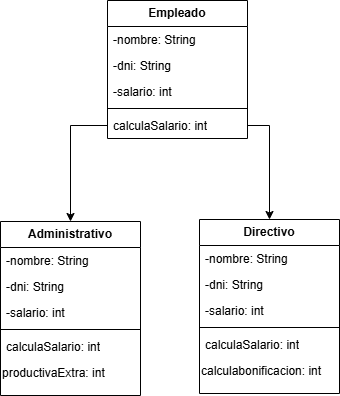

The diagram above was exported from draw.io. Its source (the exported page's mxGraphModel, read from the mxfile embedded in the PNG):
<mxGraphModel dx="2074" dy="2780" grid="0" gridSize="10" guides="1" tooltips="1" connect="1" arrows="1" fold="1" page="0" pageScale="1" pageWidth="827" pageHeight="1169" math="0" shadow="0">
  <root>
    <mxCell id="0" />
    <mxCell id="1" parent="0" />
    <mxCell id="XuOqHRrNYuVDV7X36UkP-9" value="&lt;b&gt;Empleado&lt;/b&gt;" style="swimlane;fontStyle=0;childLayout=stackLayout;horizontal=1;startSize=26;fillColor=none;horizontalStack=0;resizeParent=1;resizeParentMax=0;resizeLast=0;collapsible=1;marginBottom=0;whiteSpace=wrap;html=1;" vertex="1" parent="1">
      <mxGeometry x="-222" y="-1975" width="140" height="138" as="geometry" />
    </mxCell>
    <mxCell id="XuOqHRrNYuVDV7X36UkP-10" value="-nombre: String" style="text;strokeColor=none;fillColor=none;align=left;verticalAlign=top;spacingLeft=4;spacingRight=4;overflow=hidden;rotatable=0;points=[[0,0.5],[1,0.5]];portConstraint=eastwest;whiteSpace=wrap;html=1;" vertex="1" parent="XuOqHRrNYuVDV7X36UkP-9">
      <mxGeometry y="26" width="140" height="26" as="geometry" />
    </mxCell>
    <mxCell id="XuOqHRrNYuVDV7X36UkP-11" value="-dni: String" style="text;strokeColor=none;fillColor=none;align=left;verticalAlign=top;spacingLeft=4;spacingRight=4;overflow=hidden;rotatable=0;points=[[0,0.5],[1,0.5]];portConstraint=eastwest;whiteSpace=wrap;html=1;" vertex="1" parent="XuOqHRrNYuVDV7X36UkP-9">
      <mxGeometry y="52" width="140" height="26" as="geometry" />
    </mxCell>
    <mxCell id="XuOqHRrNYuVDV7X36UkP-12" value="-salario: int" style="text;strokeColor=none;fillColor=none;align=left;verticalAlign=top;spacingLeft=4;spacingRight=4;overflow=hidden;rotatable=0;points=[[0,0.5],[1,0.5]];portConstraint=eastwest;whiteSpace=wrap;html=1;" vertex="1" parent="XuOqHRrNYuVDV7X36UkP-9">
      <mxGeometry y="78" width="140" height="26" as="geometry" />
    </mxCell>
    <mxCell id="XuOqHRrNYuVDV7X36UkP-13" value="" style="line;strokeWidth=1;fillColor=none;align=left;verticalAlign=middle;spacingTop=-1;spacingLeft=3;spacingRight=3;rotatable=0;labelPosition=right;points=[];portConstraint=eastwest;strokeColor=inherit;" vertex="1" parent="XuOqHRrNYuVDV7X36UkP-9">
      <mxGeometry y="104" width="140" height="8" as="geometry" />
    </mxCell>
    <mxCell id="XuOqHRrNYuVDV7X36UkP-14" value="calculaSalario: int" style="text;strokeColor=none;fillColor=none;align=left;verticalAlign=top;spacingLeft=4;spacingRight=4;overflow=hidden;rotatable=0;points=[[0,0.5],[1,0.5]];portConstraint=eastwest;whiteSpace=wrap;html=1;" vertex="1" parent="XuOqHRrNYuVDV7X36UkP-9">
      <mxGeometry y="112" width="140" height="26" as="geometry" />
    </mxCell>
    <mxCell id="XuOqHRrNYuVDV7X36UkP-15" value="&lt;b&gt;Administrativo&lt;/b&gt;" style="swimlane;fontStyle=0;childLayout=stackLayout;horizontal=1;startSize=26;fillColor=none;horizontalStack=0;resizeParent=1;resizeParentMax=0;resizeLast=0;collapsible=1;marginBottom=0;whiteSpace=wrap;html=1;" vertex="1" parent="1">
      <mxGeometry x="-329" y="-1754" width="140" height="174" as="geometry" />
    </mxCell>
    <mxCell id="XuOqHRrNYuVDV7X36UkP-16" value="-nombre: String" style="text;strokeColor=none;fillColor=none;align=left;verticalAlign=top;spacingLeft=4;spacingRight=4;overflow=hidden;rotatable=0;points=[[0,0.5],[1,0.5]];portConstraint=eastwest;whiteSpace=wrap;html=1;" vertex="1" parent="XuOqHRrNYuVDV7X36UkP-15">
      <mxGeometry y="26" width="140" height="26" as="geometry" />
    </mxCell>
    <mxCell id="XuOqHRrNYuVDV7X36UkP-17" value="-dni: String" style="text;strokeColor=none;fillColor=none;align=left;verticalAlign=top;spacingLeft=4;spacingRight=4;overflow=hidden;rotatable=0;points=[[0,0.5],[1,0.5]];portConstraint=eastwest;whiteSpace=wrap;html=1;" vertex="1" parent="XuOqHRrNYuVDV7X36UkP-15">
      <mxGeometry y="52" width="140" height="26" as="geometry" />
    </mxCell>
    <mxCell id="XuOqHRrNYuVDV7X36UkP-26" value="-salario: int" style="text;strokeColor=none;fillColor=none;align=left;verticalAlign=top;spacingLeft=4;spacingRight=4;overflow=hidden;rotatable=0;points=[[0,0.5],[1,0.5]];portConstraint=eastwest;whiteSpace=wrap;html=1;" vertex="1" parent="XuOqHRrNYuVDV7X36UkP-15">
      <mxGeometry y="78" width="140" height="26" as="geometry" />
    </mxCell>
    <mxCell id="XuOqHRrNYuVDV7X36UkP-19" value="" style="line;strokeWidth=1;fillColor=none;align=left;verticalAlign=middle;spacingTop=-1;spacingLeft=3;spacingRight=3;rotatable=0;labelPosition=right;points=[];portConstraint=eastwest;strokeColor=inherit;" vertex="1" parent="XuOqHRrNYuVDV7X36UkP-15">
      <mxGeometry y="104" width="140" height="8" as="geometry" />
    </mxCell>
    <mxCell id="XuOqHRrNYuVDV7X36UkP-18" value="calculaSalario: int" style="text;strokeColor=none;fillColor=none;align=left;verticalAlign=top;spacingLeft=4;spacingRight=4;overflow=hidden;rotatable=0;points=[[0,0.5],[1,0.5]];portConstraint=eastwest;whiteSpace=wrap;html=1;" vertex="1" parent="XuOqHRrNYuVDV7X36UkP-15">
      <mxGeometry y="112" width="140" height="26" as="geometry" />
    </mxCell>
    <mxCell id="XuOqHRrNYuVDV7X36UkP-27" value="productivaExtra: int" style="text;whiteSpace=wrap;html=1;" vertex="1" parent="XuOqHRrNYuVDV7X36UkP-15">
      <mxGeometry y="138" width="140" height="36" as="geometry" />
    </mxCell>
    <mxCell id="XuOqHRrNYuVDV7X36UkP-28" value="&lt;b&gt;Directivo&lt;/b&gt;" style="swimlane;fontStyle=0;childLayout=stackLayout;horizontal=1;startSize=26;fillColor=none;horizontalStack=0;resizeParent=1;resizeParentMax=0;resizeLast=0;collapsible=1;marginBottom=0;whiteSpace=wrap;html=1;" vertex="1" parent="1">
      <mxGeometry x="-130" y="-1756" width="140" height="174" as="geometry" />
    </mxCell>
    <mxCell id="XuOqHRrNYuVDV7X36UkP-29" value="-nombre: String" style="text;strokeColor=none;fillColor=none;align=left;verticalAlign=top;spacingLeft=4;spacingRight=4;overflow=hidden;rotatable=0;points=[[0,0.5],[1,0.5]];portConstraint=eastwest;whiteSpace=wrap;html=1;" vertex="1" parent="XuOqHRrNYuVDV7X36UkP-28">
      <mxGeometry y="26" width="140" height="26" as="geometry" />
    </mxCell>
    <mxCell id="XuOqHRrNYuVDV7X36UkP-30" value="-dni: String" style="text;strokeColor=none;fillColor=none;align=left;verticalAlign=top;spacingLeft=4;spacingRight=4;overflow=hidden;rotatable=0;points=[[0,0.5],[1,0.5]];portConstraint=eastwest;whiteSpace=wrap;html=1;" vertex="1" parent="XuOqHRrNYuVDV7X36UkP-28">
      <mxGeometry y="52" width="140" height="26" as="geometry" />
    </mxCell>
    <mxCell id="XuOqHRrNYuVDV7X36UkP-31" value="-salario: int" style="text;strokeColor=none;fillColor=none;align=left;verticalAlign=top;spacingLeft=4;spacingRight=4;overflow=hidden;rotatable=0;points=[[0,0.5],[1,0.5]];portConstraint=eastwest;whiteSpace=wrap;html=1;" vertex="1" parent="XuOqHRrNYuVDV7X36UkP-28">
      <mxGeometry y="78" width="140" height="26" as="geometry" />
    </mxCell>
    <mxCell id="XuOqHRrNYuVDV7X36UkP-32" value="" style="line;strokeWidth=1;fillColor=none;align=left;verticalAlign=middle;spacingTop=-1;spacingLeft=3;spacingRight=3;rotatable=0;labelPosition=right;points=[];portConstraint=eastwest;strokeColor=inherit;" vertex="1" parent="XuOqHRrNYuVDV7X36UkP-28">
      <mxGeometry y="104" width="140" height="8" as="geometry" />
    </mxCell>
    <mxCell id="XuOqHRrNYuVDV7X36UkP-33" value="calculaSalario: int" style="text;strokeColor=none;fillColor=none;align=left;verticalAlign=top;spacingLeft=4;spacingRight=4;overflow=hidden;rotatable=0;points=[[0,0.5],[1,0.5]];portConstraint=eastwest;whiteSpace=wrap;html=1;" vertex="1" parent="XuOqHRrNYuVDV7X36UkP-28">
      <mxGeometry y="112" width="140" height="26" as="geometry" />
    </mxCell>
    <mxCell id="XuOqHRrNYuVDV7X36UkP-34" value="calculabonificacion: int" style="text;whiteSpace=wrap;html=1;" vertex="1" parent="XuOqHRrNYuVDV7X36UkP-28">
      <mxGeometry y="138" width="140" height="36" as="geometry" />
    </mxCell>
    <mxCell id="XuOqHRrNYuVDV7X36UkP-35" style="edgeStyle=orthogonalEdgeStyle;rounded=0;orthogonalLoop=1;jettySize=auto;html=1;" edge="1" parent="1" source="XuOqHRrNYuVDV7X36UkP-14" target="XuOqHRrNYuVDV7X36UkP-15">
      <mxGeometry relative="1" as="geometry" />
    </mxCell>
    <mxCell id="XuOqHRrNYuVDV7X36UkP-36" style="edgeStyle=orthogonalEdgeStyle;rounded=0;orthogonalLoop=1;jettySize=auto;html=1;" edge="1" parent="1" source="XuOqHRrNYuVDV7X36UkP-14" target="XuOqHRrNYuVDV7X36UkP-28">
      <mxGeometry relative="1" as="geometry" />
    </mxCell>
  </root>
</mxGraphModel>